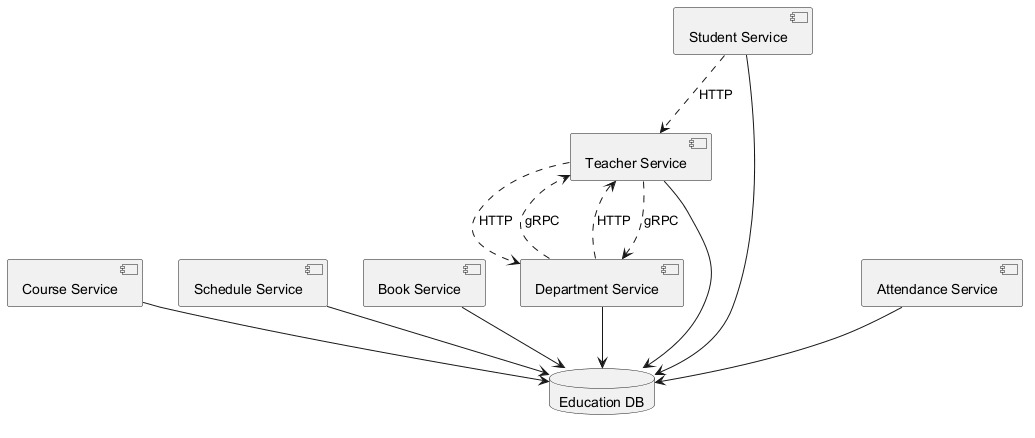

The diagram above was rendered by PlantUML. Its source (embedded in the PNG):
@startuml
skinparam monochrome true
component "Course Service" as C_CourseService
component "Schedule Service" as C_ScheduleService
component "Book Service" as C_BookService
component "Student Service" as C_StudentService
component "Department Service" as C_DepartmentService
component "Teacher Service" as C_TeacherService
component "Attendance Service" as C_AttendanceService
database "Education DB" as DB_education
C_CourseService --> DB_education
C_ScheduleService --> DB_education
C_BookService --> DB_education
C_StudentService --> DB_education
C_DepartmentService --> DB_education
C_TeacherService --> DB_education
C_AttendanceService --> DB_education
C_TeacherService ..> C_DepartmentService : gRPC
C_DepartmentService ..> C_TeacherService : gRPC
C_TeacherService ..> C_DepartmentService : HTTP
C_StudentService ..> C_TeacherService : HTTP
C_DepartmentService ..> C_TeacherService : HTTP
@enduml